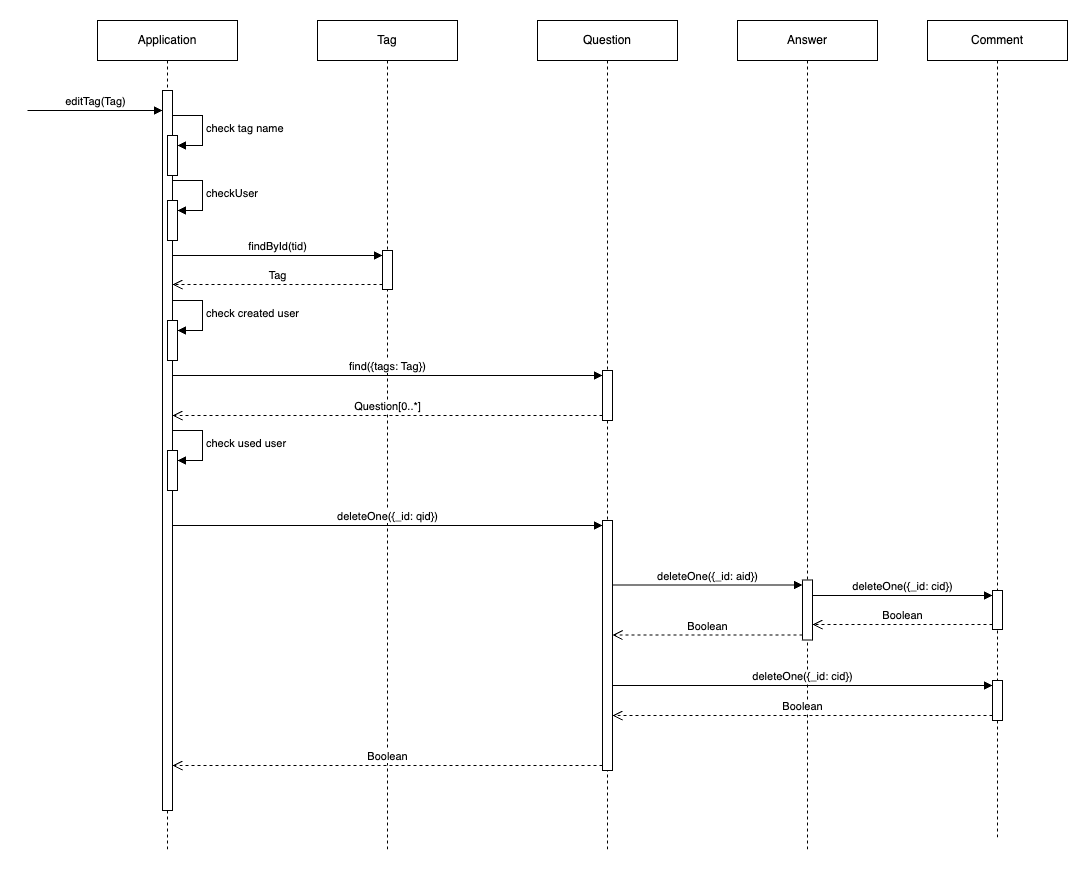

The diagram above was exported from draw.io. Its source (the exported page's mxGraphModel, read from the mxfile embedded in the PNG):
<mxGraphModel dx="1434" dy="790" grid="1" gridSize="10" guides="1" tooltips="1" connect="1" arrows="1" fold="1" page="1" pageScale="1" pageWidth="2000" pageHeight="2000" math="0" shadow="0">
  <root>
    <mxCell id="0" />
    <mxCell id="1" parent="0" />
    <mxCell id="h-eqMHokjCq-EYUEHuQS-1" value="Application" style="shape=umlLifeline;perimeter=lifelinePerimeter;whiteSpace=wrap;html=1;container=1;dropTarget=0;collapsible=0;recursiveResize=0;outlineConnect=0;portConstraint=eastwest;newEdgeStyle={&quot;curved&quot;:0,&quot;rounded&quot;:0};" parent="1" vertex="1">
      <mxGeometry x="420" y="120" width="140" height="830" as="geometry" />
    </mxCell>
    <mxCell id="h-eqMHokjCq-EYUEHuQS-2" value="" style="html=1;points=[[0,0,0,0,5],[0,1,0,0,-5],[1,0,0,0,5],[1,1,0,0,-5]];perimeter=orthogonalPerimeter;outlineConnect=0;targetShapes=umlLifeline;portConstraint=eastwest;newEdgeStyle={&quot;curved&quot;:0,&quot;rounded&quot;:0};" parent="h-eqMHokjCq-EYUEHuQS-1" vertex="1">
      <mxGeometry x="65" y="70" width="10" height="720" as="geometry" />
    </mxCell>
    <mxCell id="h-eqMHokjCq-EYUEHuQS-3" value="" style="html=1;points=[[0,0,0,0,5],[0,1,0,0,-5],[1,0,0,0,5],[1,1,0,0,-5]];perimeter=orthogonalPerimeter;outlineConnect=0;targetShapes=umlLifeline;portConstraint=eastwest;newEdgeStyle={&quot;curved&quot;:0,&quot;rounded&quot;:0};" parent="h-eqMHokjCq-EYUEHuQS-1" vertex="1">
      <mxGeometry x="70" y="180" width="10" height="40" as="geometry" />
    </mxCell>
    <mxCell id="h-eqMHokjCq-EYUEHuQS-4" value="checkUser" style="html=1;align=left;spacingLeft=2;endArrow=block;rounded=0;edgeStyle=orthogonalEdgeStyle;curved=0;rounded=0;" parent="h-eqMHokjCq-EYUEHuQS-1" target="h-eqMHokjCq-EYUEHuQS-3" edge="1">
      <mxGeometry x="0.0118" relative="1" as="geometry">
        <mxPoint x="75" y="160" as="sourcePoint" />
        <Array as="points">
          <mxPoint x="105" y="190" />
        </Array>
        <mxPoint as="offset" />
      </mxGeometry>
    </mxCell>
    <mxCell id="h-eqMHokjCq-EYUEHuQS-5" value="" style="html=1;points=[[0,0,0,0,5],[0,1,0,0,-5],[1,0,0,0,5],[1,1,0,0,-5]];perimeter=orthogonalPerimeter;outlineConnect=0;targetShapes=umlLifeline;portConstraint=eastwest;newEdgeStyle={&quot;curved&quot;:0,&quot;rounded&quot;:0};" parent="h-eqMHokjCq-EYUEHuQS-1" vertex="1">
      <mxGeometry x="70" y="300" width="10" height="40" as="geometry" />
    </mxCell>
    <mxCell id="h-eqMHokjCq-EYUEHuQS-6" value="check created user" style="html=1;align=left;spacingLeft=2;endArrow=block;rounded=0;edgeStyle=orthogonalEdgeStyle;curved=0;rounded=0;" parent="h-eqMHokjCq-EYUEHuQS-1" target="h-eqMHokjCq-EYUEHuQS-5" edge="1">
      <mxGeometry x="0.0118" relative="1" as="geometry">
        <mxPoint x="75" y="280" as="sourcePoint" />
        <Array as="points">
          <mxPoint x="105" y="310" />
        </Array>
        <mxPoint as="offset" />
      </mxGeometry>
    </mxCell>
    <mxCell id="h-eqMHokjCq-EYUEHuQS-7" value="" style="html=1;points=[[0,0,0,0,5],[0,1,0,0,-5],[1,0,0,0,5],[1,1,0,0,-5]];perimeter=orthogonalPerimeter;outlineConnect=0;targetShapes=umlLifeline;portConstraint=eastwest;newEdgeStyle={&quot;curved&quot;:0,&quot;rounded&quot;:0};" parent="h-eqMHokjCq-EYUEHuQS-1" vertex="1">
      <mxGeometry x="70" y="430" width="10" height="40" as="geometry" />
    </mxCell>
    <mxCell id="h-eqMHokjCq-EYUEHuQS-8" value="check used user" style="html=1;align=left;spacingLeft=2;endArrow=block;rounded=0;edgeStyle=orthogonalEdgeStyle;curved=0;rounded=0;" parent="h-eqMHokjCq-EYUEHuQS-1" target="h-eqMHokjCq-EYUEHuQS-7" edge="1">
      <mxGeometry relative="1" as="geometry">
        <mxPoint x="75" y="410" as="sourcePoint" />
        <Array as="points">
          <mxPoint x="105" y="440" />
        </Array>
      </mxGeometry>
    </mxCell>
    <mxCell id="h-eqMHokjCq-EYUEHuQS-9" value="" style="html=1;points=[[0,0,0,0,5],[0,1,0,0,-5],[1,0,0,0,5],[1,1,0,0,-5]];perimeter=orthogonalPerimeter;outlineConnect=0;targetShapes=umlLifeline;portConstraint=eastwest;newEdgeStyle={&quot;curved&quot;:0,&quot;rounded&quot;:0};" parent="h-eqMHokjCq-EYUEHuQS-1" vertex="1">
      <mxGeometry x="70" y="115" width="10" height="40" as="geometry" />
    </mxCell>
    <mxCell id="h-eqMHokjCq-EYUEHuQS-10" value="check tag name" style="html=1;align=left;spacingLeft=2;endArrow=block;rounded=0;edgeStyle=orthogonalEdgeStyle;curved=0;rounded=0;" parent="h-eqMHokjCq-EYUEHuQS-1" target="h-eqMHokjCq-EYUEHuQS-9" edge="1">
      <mxGeometry relative="1" as="geometry">
        <mxPoint x="75" y="95" as="sourcePoint" />
        <Array as="points">
          <mxPoint x="105" y="125" />
        </Array>
      </mxGeometry>
    </mxCell>
    <mxCell id="h-eqMHokjCq-EYUEHuQS-11" value="Tag" style="shape=umlLifeline;perimeter=lifelinePerimeter;whiteSpace=wrap;html=1;container=1;dropTarget=0;collapsible=0;recursiveResize=0;outlineConnect=0;portConstraint=eastwest;newEdgeStyle={&quot;curved&quot;:0,&quot;rounded&quot;:0};" parent="1" vertex="1">
      <mxGeometry x="640" y="120" width="140" height="830" as="geometry" />
    </mxCell>
    <mxCell id="h-eqMHokjCq-EYUEHuQS-13" value="" style="html=1;points=[[0,0,0,0,5],[0,1,0,0,-5],[1,0,0,0,5],[1,1,0,0,-5]];perimeter=orthogonalPerimeter;outlineConnect=0;targetShapes=umlLifeline;portConstraint=eastwest;newEdgeStyle={&quot;curved&quot;:0,&quot;rounded&quot;:0};" parent="h-eqMHokjCq-EYUEHuQS-11" vertex="1">
      <mxGeometry x="65" y="230" width="10" height="39" as="geometry" />
    </mxCell>
    <mxCell id="h-eqMHokjCq-EYUEHuQS-18" value="Question" style="shape=umlLifeline;perimeter=lifelinePerimeter;whiteSpace=wrap;html=1;container=1;dropTarget=0;collapsible=0;recursiveResize=0;outlineConnect=0;portConstraint=eastwest;newEdgeStyle={&quot;curved&quot;:0,&quot;rounded&quot;:0};" parent="1" vertex="1">
      <mxGeometry x="860" y="120" width="140" height="830" as="geometry" />
    </mxCell>
    <mxCell id="h-eqMHokjCq-EYUEHuQS-19" value="" style="html=1;points=[[0,0,0,0,5],[0,1,0,0,-5],[1,0,0,0,5],[1,1,0,0,-5]];perimeter=orthogonalPerimeter;outlineConnect=0;targetShapes=umlLifeline;portConstraint=eastwest;newEdgeStyle={&quot;curved&quot;:0,&quot;rounded&quot;:0};" parent="h-eqMHokjCq-EYUEHuQS-18" vertex="1">
      <mxGeometry x="65" y="350" width="10" height="50" as="geometry" />
    </mxCell>
    <mxCell id="h-eqMHokjCq-EYUEHuQS-26" value="" style="html=1;points=[[0,0,0,0,5],[0,1,0,0,-5],[1,0,0,0,5],[1,1,0,0,-5]];perimeter=orthogonalPerimeter;outlineConnect=0;targetShapes=umlLifeline;portConstraint=eastwest;newEdgeStyle={&quot;curved&quot;:0,&quot;rounded&quot;:0};" parent="h-eqMHokjCq-EYUEHuQS-18" vertex="1">
      <mxGeometry x="65" y="500" width="10" height="250" as="geometry" />
    </mxCell>
    <mxCell id="h-eqMHokjCq-EYUEHuQS-22" value="editTag(Tag)" style="html=1;verticalAlign=bottom;endArrow=block;curved=0;rounded=0;" parent="1" target="h-eqMHokjCq-EYUEHuQS-2" edge="1">
      <mxGeometry width="80" relative="1" as="geometry">
        <mxPoint x="350" y="210" as="sourcePoint" />
        <mxPoint x="430" y="210" as="targetPoint" />
      </mxGeometry>
    </mxCell>
    <mxCell id="h-eqMHokjCq-EYUEHuQS-20" value="find({tags: Tag})" style="html=1;verticalAlign=bottom;endArrow=block;curved=0;rounded=0;entryX=0;entryY=0;entryDx=0;entryDy=5;" parent="1" source="h-eqMHokjCq-EYUEHuQS-2" target="h-eqMHokjCq-EYUEHuQS-19" edge="1">
      <mxGeometry relative="1" as="geometry">
        <mxPoint x="425" y="475" as="sourcePoint" />
      </mxGeometry>
    </mxCell>
    <mxCell id="h-eqMHokjCq-EYUEHuQS-21" value="Question[0..*]" style="html=1;verticalAlign=bottom;endArrow=open;dashed=1;endSize=8;curved=0;rounded=0;exitX=0;exitY=1;exitDx=0;exitDy=-5;" parent="1" source="h-eqMHokjCq-EYUEHuQS-19" target="h-eqMHokjCq-EYUEHuQS-2" edge="1">
      <mxGeometry relative="1" as="geometry">
        <mxPoint x="425" y="515" as="targetPoint" />
      </mxGeometry>
    </mxCell>
    <mxCell id="h-eqMHokjCq-EYUEHuQS-23" value="Answer" style="shape=umlLifeline;perimeter=lifelinePerimeter;whiteSpace=wrap;html=1;container=1;dropTarget=0;collapsible=0;recursiveResize=0;outlineConnect=0;portConstraint=eastwest;newEdgeStyle={&quot;curved&quot;:0,&quot;rounded&quot;:0};" parent="1" vertex="1">
      <mxGeometry x="1060" y="120" width="140" height="830" as="geometry" />
    </mxCell>
    <mxCell id="h-eqMHokjCq-EYUEHuQS-29" value="" style="html=1;points=[[0,0,0,0,5],[0,1,0,0,-5],[1,0,0,0,5],[1,1,0,0,-5]];perimeter=orthogonalPerimeter;outlineConnect=0;targetShapes=umlLifeline;portConstraint=eastwest;newEdgeStyle={&quot;curved&quot;:0,&quot;rounded&quot;:0};" parent="h-eqMHokjCq-EYUEHuQS-23" vertex="1">
      <mxGeometry x="65" y="559.5" width="10" height="60" as="geometry" />
    </mxCell>
    <mxCell id="h-eqMHokjCq-EYUEHuQS-14" value="findById(tid)" style="html=1;verticalAlign=bottom;endArrow=block;curved=0;rounded=0;entryX=0;entryY=0;entryDx=0;entryDy=5;" parent="1" source="h-eqMHokjCq-EYUEHuQS-2" target="h-eqMHokjCq-EYUEHuQS-13" edge="1">
      <mxGeometry relative="1" as="geometry">
        <mxPoint x="455" y="355" as="sourcePoint" />
      </mxGeometry>
    </mxCell>
    <mxCell id="h-eqMHokjCq-EYUEHuQS-15" value="Tag" style="html=1;verticalAlign=bottom;endArrow=open;dashed=1;endSize=8;curved=0;rounded=0;exitX=0;exitY=1;exitDx=0;exitDy=-5;" parent="1" source="h-eqMHokjCq-EYUEHuQS-13" target="h-eqMHokjCq-EYUEHuQS-2" edge="1">
      <mxGeometry relative="1" as="geometry">
        <mxPoint x="455" y="384" as="targetPoint" />
      </mxGeometry>
    </mxCell>
    <mxCell id="h-eqMHokjCq-EYUEHuQS-25" value="Comment" style="shape=umlLifeline;perimeter=lifelinePerimeter;whiteSpace=wrap;html=1;container=1;dropTarget=0;collapsible=0;recursiveResize=0;outlineConnect=0;portConstraint=eastwest;newEdgeStyle={&quot;curved&quot;:0,&quot;rounded&quot;:0};" parent="1" vertex="1">
      <mxGeometry x="1250" y="120" width="140" height="820" as="geometry" />
    </mxCell>
    <mxCell id="h-eqMHokjCq-EYUEHuQS-27" value="" style="html=1;points=[[0,0,0,0,5],[0,1,0,0,-5],[1,0,0,0,5],[1,1,0,0,-5]];perimeter=orthogonalPerimeter;outlineConnect=0;targetShapes=umlLifeline;portConstraint=eastwest;newEdgeStyle={&quot;curved&quot;:0,&quot;rounded&quot;:0};" parent="h-eqMHokjCq-EYUEHuQS-25" vertex="1">
      <mxGeometry x="65" y="570" width="10" height="39" as="geometry" />
    </mxCell>
    <mxCell id="h-eqMHokjCq-EYUEHuQS-28" value="" style="html=1;points=[[0,0,0,0,5],[0,1,0,0,-5],[1,0,0,0,5],[1,1,0,0,-5]];perimeter=orthogonalPerimeter;outlineConnect=0;targetShapes=umlLifeline;portConstraint=eastwest;newEdgeStyle={&quot;curved&quot;:0,&quot;rounded&quot;:0};" parent="h-eqMHokjCq-EYUEHuQS-25" vertex="1">
      <mxGeometry x="65" y="660" width="10" height="40" as="geometry" />
    </mxCell>
    <mxCell id="h-eqMHokjCq-EYUEHuQS-37" value="Boolean" style="html=1;verticalAlign=bottom;endArrow=open;dashed=1;endSize=8;curved=0;rounded=0;exitX=0;exitY=1;exitDx=0;exitDy=-5;" parent="1" source="h-eqMHokjCq-EYUEHuQS-26" target="h-eqMHokjCq-EYUEHuQS-2" edge="1">
      <mxGeometry relative="1" as="geometry">
        <mxPoint x="495" y="655" as="targetPoint" />
      </mxGeometry>
    </mxCell>
    <mxCell id="h-eqMHokjCq-EYUEHuQS-36" value="deleteOne({_id: qid})" style="html=1;verticalAlign=bottom;endArrow=block;curved=0;rounded=0;entryX=0;entryY=0;entryDx=0;entryDy=5;" parent="1" source="h-eqMHokjCq-EYUEHuQS-2" target="h-eqMHokjCq-EYUEHuQS-26" edge="1">
      <mxGeometry relative="1" as="geometry">
        <mxPoint x="495" y="625" as="sourcePoint" />
      </mxGeometry>
    </mxCell>
    <mxCell id="h-eqMHokjCq-EYUEHuQS-32" value="deleteOne({_id: cid})" style="html=1;verticalAlign=bottom;endArrow=block;curved=0;rounded=0;entryX=0;entryY=0;entryDx=0;entryDy=5;" parent="1" source="h-eqMHokjCq-EYUEHuQS-29" target="h-eqMHokjCq-EYUEHuQS-27" edge="1">
      <mxGeometry relative="1" as="geometry">
        <mxPoint x="995" y="715" as="sourcePoint" />
      </mxGeometry>
    </mxCell>
    <mxCell id="h-eqMHokjCq-EYUEHuQS-33" value="Boolean" style="html=1;verticalAlign=bottom;endArrow=open;dashed=1;endSize=8;curved=0;rounded=0;exitX=0;exitY=1;exitDx=0;exitDy=-5;" parent="1" source="h-eqMHokjCq-EYUEHuQS-27" target="h-eqMHokjCq-EYUEHuQS-29" edge="1">
      <mxGeometry relative="1" as="geometry">
        <mxPoint x="995" y="785" as="targetPoint" />
      </mxGeometry>
    </mxCell>
    <mxCell id="h-eqMHokjCq-EYUEHuQS-30" value="deleteOne({_id: aid})" style="html=1;verticalAlign=bottom;endArrow=block;curved=0;rounded=0;entryX=0;entryY=0;entryDx=0;entryDy=5;" parent="1" source="h-eqMHokjCq-EYUEHuQS-26" target="h-eqMHokjCq-EYUEHuQS-29" edge="1">
      <mxGeometry relative="1" as="geometry">
        <mxPoint x="520" y="690" as="sourcePoint" />
      </mxGeometry>
    </mxCell>
    <mxCell id="h-eqMHokjCq-EYUEHuQS-31" value="Boolean" style="html=1;verticalAlign=bottom;endArrow=open;dashed=1;endSize=8;curved=0;rounded=0;exitX=0;exitY=1;exitDx=0;exitDy=-5;" parent="1" source="h-eqMHokjCq-EYUEHuQS-29" target="h-eqMHokjCq-EYUEHuQS-26" edge="1">
      <mxGeometry relative="1" as="geometry">
        <mxPoint x="530" y="740" as="targetPoint" />
      </mxGeometry>
    </mxCell>
    <mxCell id="h-eqMHokjCq-EYUEHuQS-34" value="deleteOne({_id: cid})" style="html=1;verticalAlign=bottom;endArrow=block;curved=0;rounded=0;entryX=0;entryY=0;entryDx=0;entryDy=5;" parent="1" source="h-eqMHokjCq-EYUEHuQS-26" target="h-eqMHokjCq-EYUEHuQS-28" edge="1">
      <mxGeometry x="0.0017" relative="1" as="geometry">
        <mxPoint x="560" y="785" as="sourcePoint" />
        <mxPoint as="offset" />
      </mxGeometry>
    </mxCell>
    <mxCell id="h-eqMHokjCq-EYUEHuQS-35" value="Boolean" style="html=1;verticalAlign=bottom;endArrow=open;dashed=1;endSize=8;curved=0;rounded=0;exitX=0;exitY=1;exitDx=0;exitDy=-5;" parent="1" source="h-eqMHokjCq-EYUEHuQS-28" target="h-eqMHokjCq-EYUEHuQS-26" edge="1">
      <mxGeometry relative="1" as="geometry">
        <mxPoint x="550" y="815" as="targetPoint" />
      </mxGeometry>
    </mxCell>
  </root>
</mxGraphModel>